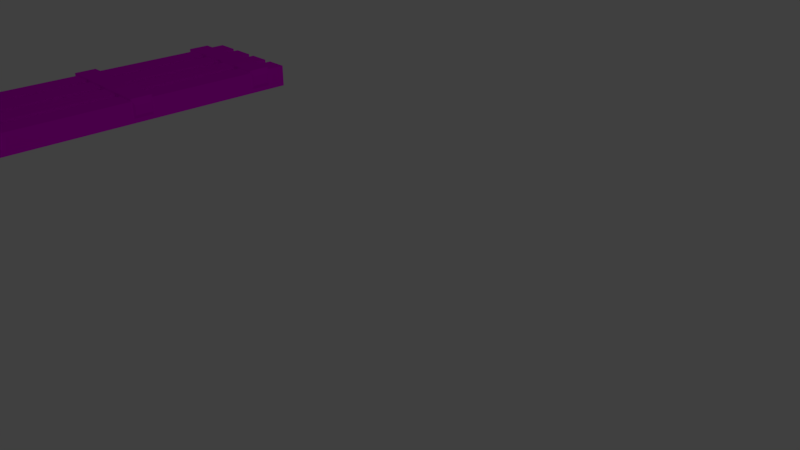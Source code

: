 # Source: crate.blend  (saved by Blender 2.78.0; exported with 4.5.12 LTS)
import bpy
from mathutils import Matrix  # noqa: F401  (used for matrix-valued properties, if any)

bpy.ops.wm.read_factory_settings(use_empty=True)
scene = bpy.context.scene
scene.name = 'Scene'

# ---- collections
col_collection_1 = bpy.data.collections.new('Collection 1'); scene.collection.children.link(col_collection_1)

# ---- images (referenced by path relative to the original .blend; pixels are not part of the script)
import os
ASSET_DIR = os.environ.get("B2B_ASSET_DIR", "")  # directory of the original .blend (textures are referenced by path, not embedded)
HERE = os.path.dirname(os.path.abspath(__file__))  # packed textures are extracted next to this script under _unpacked/

def load_image(name, relpath, width, height, colorspace="sRGB"):
    """Load a texture the original file referenced (path relative to the .blend, or extracted next to this script)."""
    p = next((c for c in (os.path.join(HERE, relpath), os.path.join(ASSET_DIR, relpath)) if relpath and os.path.exists(c)), "")
    if p:
        img = bpy.data.images.load(p, check_existing=True)
        img.name = name
    else:  # same state as the original file: an image datablock whose file is absent (Cycles renders it pink)
        img = bpy.data.images.new(name, width, height)
        img.source = "FILE"
        img.filepath = "//" + (relpath or name)
    img.colorspace_settings.name = colorspace
    return img
img_e27410274695df51c297e1acb236c31f_png = load_image('e27410274695df51c297e1acb236c31f.png', 'e27410274695df51c297e1acb236c31f.png', 1024, 1024, 'sRGB')

# ---- materials (node trees are filled in below, after node groups)
mat_material_001 = bpy.data.materials.new('Material.001')
mat_material_001.alpha_threshold = 0.0
mat_material_001.roughness = 0.5

# ---- material node trees
mat_material_001.use_nodes = True; mat_material_001.node_tree.nodes.clear()
_N = mat_material_001.node_tree.nodes; _L = mat_material_001.node_tree.links
n0 = _N.new('ShaderNodeOutputMaterial'); n0.name = 'Material Output'; n0.location = (300, 300)
n1 = _N.new('ShaderNodeTexImage'); n1.name = 'Image Texture'; n1.location = (-156, 294)
n1.width = 140
n1.image = img_e27410274695df51c297e1acb236c31f_png
n2 = _N.new('ShaderNodeBsdfDiffuse'); n2.name = 'Diffuse BSDF'; n2.location = (20, 300)
_L.new(n2.outputs[0], n0.inputs[0])
_L.new(n1.outputs[0], n2.inputs[0])
n0.is_active_output = True

# ---- world
world_world = bpy.data.worlds.new('World'); scene.world = world_world
world_world.color = (0.05088, 0.05088, 0.05088)
world_world.use_sun_shadow = False
world_world.sun_shadow_jitter_overblur = 0.0
world_world.cycles.sampling_method = 'MANUAL'

# ---- cameras
cam_camera = bpy.data.cameras.new('Camera')
cam_camera.clip_end = 100.0
cam_camera.lens = 35.0
cam_camera.sensor_width = 32.0
cam_camera.sensor_height = 18.0
cam_camera.ortho_scale = 7.314
cam_camera.dof.focus_distance = 0.0

# ---- lights
light_lamp = bpy.data.lights.new('Lamp', 'POINT')
light_lamp.transmission_factor = 0.0
light_lamp.cutoff_distance = 30.0
light_lamp.energy = 100.0
light_lamp.shadow_buffer_clip_start = 1.001
light_lamp.shadow_soft_size = 0.1
light_lamp.shadow_maximum_resolution = 0.006
light_lamp.use_absolute_resolution = True

# ---- meshes
me_cube_002 = bpy.data.meshes.new('Cube.002')
me_cube_002.from_pydata([(-6.708, -0.6618, -0.7899), (3.974, -0.6781, -0.2467), (3.974, -0.7739, -0.2467), (-6.708, -0.7875, -0.7899), (-6.708, -0.6618, 1.21), (3.974, -0.6781, 0.6669), (3.974, -0.7739, 0.6669), (-6.708, -0.7875, 1.21), (3.676, -0.6618, -0.7899), (3.676, -0.7875, -0.7899), (3.676, -0.6618, 1.21), (3.676, -0.7875, 1.21), (-6.708, 0.1455, -0.7899), (3.974, 0.1293, -0.2467), (3.974, 0.03344, -0.2467), (-6.708, 0.01993, -0.7899), (-6.708, 0.1455, 1.21), (3.974, 0.1293, 0.6669), (3.974, 0.03344, 0.6669), (-6.708, 0.01993, 1.21), (3.676, 0.1455, -0.7899), (3.676, 0.01993, -0.7899), (3.676, 0.1455, 1.21), (3.676, 0.01993, 1.21), (-6.708, 0.8982, -0.7899), (3.974, 0.882, -0.2467), (3.974, 0.7861, -0.2467), (-6.708, 0.7726, -0.7899), (-6.708, 0.8982, 1.21), (3.974, 0.882, 0.6669), (3.974, 0.7861, 0.6669), (-6.708, 0.7726, 1.21), (3.676, 0.8982, -0.7899), (3.676, 0.7726, -0.7899), (3.676, 0.8982, 1.21), (3.676, 0.7726, 1.21), (3.782, 1.0, -1.0), (3.523, -1.0, -0.4568), (1.998, -1.0, -0.4568), (1.782, 1.0, -1.0), (3.782, 1.0, 1.0), (3.523, -1.0, 0.4568), (1.998, -1.0, 0.4568), (1.782, 1.0, 1.0), (3.782, -0.9442, -1.0), (1.782, -0.9442, -1.0), (3.782, -0.9443, 1.0), (1.782, -0.9442, 1.0), (1.0, 1.0, -1.0), (0.7409, -1.0, -0.4568), (-0.7849, -1.0, -0.4568), (-1.0, 1.0, -1.0), (1.0, 1.0, 1.0), (0.7409, -1.0, 0.4568), (-0.7849, -1.0, 0.4568), (-1.0, 1.0, 1.0), (1.0, -0.9442, -1.0), (-1.0, -0.9442, -1.0), (1.0, -0.9443, 1.0), (-1.0, -0.9442, 1.0), (-1.734, 1.0, -1.0), (-1.993, -1.0, -0.4568), (-3.519, -1.0, -0.4568), (-3.734, 1.0, -1.0), (-1.734, 1.0, 1.0), (-1.993, -1.0, 0.4568), (-3.519, -1.0, 0.4568), (-3.734, 1.0, 1.0), (-1.734, -0.9442, -1.0), (-3.734, -0.9442, -1.0), (-1.734, -0.9443, 1.0), (-3.734, -0.9442, 1.0), (-4.439, 1.0, -1.0), (-4.698, -1.0, -0.4568), (-6.223, -1.0, -0.4568), (-6.439, 1.0, -1.0), (-4.439, 1.0, 1.0), (-4.698, -1.0, 0.4568), (-6.223, -1.0, 0.4568), (-6.439, 1.0, 1.0), (-4.439, -0.9442, -1.0), (-6.439, -0.9442, -1.0), (-4.439, -0.9443, 1.0), (-6.439, -0.9442, 1.0)], [], [(8, 1, 2, 9), (10, 11, 6, 5), (8, 10, 5, 1), (1, 5, 6, 2), (9, 11, 7, 3), (4, 0, 3, 7), (2, 6, 11, 9), (0, 4, 10, 8), (4, 7, 11, 10), (0, 8, 9, 3), (20, 13, 14, 21), (22, 23, 18, 17), (20, 22, 17, 13), (13, 17, 18, 14), (21, 23, 19, 15), (16, 12, 15, 19), (14, 18, 23, 21), (12, 16, 22, 20), (16, 19, 23, 22), (12, 20, 21, 15), (32, 25, 26, 33), (34, 35, 30, 29), (32, 34, 29, 25), (25, 29, 30, 26), (33, 35, 31, 27), (28, 24, 27, 31), (26, 30, 35, 33), (24, 28, 34, 32), (28, 31, 35, 34), (24, 32, 33, 27), (44, 37, 38, 45), (46, 47, 42, 41), (44, 46, 41, 37), (37, 41, 42, 38), (45, 47, 43, 39), (40, 36, 39, 43), (38, 42, 47, 45), (36, 40, 46, 44), (40, 43, 47, 46), (36, 44, 45, 39), (56, 49, 50, 57), (58, 59, 54, 53), (56, 58, 53, 49), (49, 53, 54, 50), (57, 59, 55, 51), (52, 48, 51, 55), (50, 54, 59, 57), (48, 52, 58, 56), (52, 55, 59, 58), (48, 56, 57, 51), (68, 61, 62, 69), (70, 71, 66, 65), (68, 70, 65, 61), (61, 65, 66, 62), (69, 71, 67, 63), (64, 60, 63, 67), (62, 66, 71, 69), (60, 64, 70, 68), (64, 67, 71, 70), (60, 68, 69, 63), (80, 73, 74, 81), (82, 83, 78, 77), (80, 82, 77, 73), (73, 77, 78, 74), (81, 83, 79, 75), (76, 72, 75, 79), (74, 78, 83, 81), (72, 76, 82, 80), (76, 79, 83, 82), (72, 80, 81, 75)])
_uv = me_cube_002.uv_layers.new(name='UVMap')
_uv.uv.foreach_set('vector', [0.8488, 0.1362, 0.8478, 0.1732, 0.842, 0.1732, 0.8412, 0.1362, 0.8488, 0.2724, 0.8412, 0.2724, 0.842, 0.2355, 0.8478, 0.2355, 0.6009, 0.7072, 0.7211, 0.7072, 0.6884, 0.7275, 0.6335, 0.7275, 0.8478, 0.1732, 0.8478, 0.2355, 0.842, 0.2355, 0.842, 0.1732, 0.3605, 0.7073, 0.2404, 0.7073, 0.2404, 9.744e-08, 0.3605, 0.0, 0.8639, 0.1362, 0.8639, 0.0, 0.8714, 1.624e-08, 0.8714, 0.1362, 0.3279, 0.7276, 0.273, 0.7276, 0.2404, 0.7073, 0.3605, 0.7073, 0.6009, 0.0, 0.7211, 1.299e-07, 0.7211, 0.7072, 0.6009, 0.7072, 0.9849, 0.2724, 0.9925, 0.2724, 0.9925, 0.9797, 0.9849, 0.9797, 0.9698, 0.9797, 0.9698, 0.2724, 0.9774, 0.2724, 0.9774, 0.9797, 0.8563, 0.1362, 0.8553, 0.1732, 0.8496, 0.1732, 0.8488, 0.1362, 0.8563, 0.2724, 0.8488, 0.2724, 0.8496, 0.2355, 0.8553, 0.2355, 0.6009, 0.0203, 0.4807, 0.0203, 0.5133, 0.0, 0.5682, 2.273e-07, 0.8553, 0.1732, 0.8553, 0.2355, 0.8496, 0.2355, 0.8496, 0.1732, 0.1202, 0.7073, 4.298e-08, 0.7073, 0.0, 1.624e-07, 0.1202, 0.0, 0.8563, 0.1362, 0.8563, 1.624e-08, 0.8639, 0.0, 0.8639, 0.1362, 0.08754, 0.7276, 0.03264, 0.7276, 4.298e-08, 0.7073, 0.1202, 0.7073, 0.6009, 0.7275, 0.4807, 0.7275, 0.4807, 0.0203, 0.6009, 0.0203, 0.9774, 0.2724, 0.9849, 0.2724, 0.9849, 0.9797, 0.9774, 0.9797, 0.9623, 0.9797, 0.9623, 0.2724, 0.9698, 0.2724, 0.9698, 0.9797, 0.8488, 3.248e-08, 0.8478, 0.037, 0.842, 0.037, 0.8412, 0.0, 0.8488, 0.1362, 0.8412, 0.1362, 0.842, 0.09923, 0.8478, 0.09923, 0.4807, 0.0203, 0.3605, 0.0203, 0.3932, 0.0, 0.4481, 2.273e-07, 0.8478, 0.037, 0.8478, 0.09923, 0.842, 0.09923, 0.842, 0.037, 0.1202, 0.02028, 0.2404, 0.02028, 0.2404, 0.7276, 0.1202, 0.7276, 0.8563, 0.0, 0.8563, 0.1362, 0.8488, 0.1362, 0.8488, 4.06e-08, 0.1528, 0.0, 0.2077, 8.12e-08, 0.2404, 0.02028, 0.1202, 0.02028, 0.4807, 0.7275, 0.3605, 0.7275, 0.3605, 0.0203, 0.4807, 0.0203, 0.9925, 0.2724, 1.0, 0.2724, 1.0, 0.9797, 0.9925, 0.9797, 0.9547, 0.9797, 0.9547, 0.2724, 0.9623, 0.2724, 0.9623, 0.9797, 0.3605, 0.8637, 0.3761, 0.8267, 0.4678, 0.8267, 0.4807, 0.8637, 0.3605, 0.7275, 0.4807, 0.7275, 0.4678, 0.7645, 0.3761, 0.7645, 0.3605, 0.8637, 0.3605, 0.7275, 0.3761, 0.7645, 0.3761, 0.8267, 0.3761, 0.8267, 0.3761, 0.7645, 0.4678, 0.7645, 0.4678, 0.8267, 0.7211, 0.4087, 0.7211, 0.2724, 0.8379, 0.2724, 0.8379, 0.4087, 0.2403, 0.7276, 0.2403, 0.8638, 0.1202, 0.8638, 0.1202, 0.7276, 0.4678, 0.8267, 0.4678, 0.7645, 0.4807, 0.7275, 0.4807, 0.8637, 0.8379, 0.6811, 0.8379, 0.8173, 0.7211, 0.8173, 0.7211, 0.6811, 0.4807, 0.9999, 0.4807, 0.8637, 0.5975, 0.8637, 0.5975, 0.9999, 0.9547, 0.9536, 0.8379, 0.9536, 0.8379, 0.8173, 0.9547, 0.8173, 0.6009, 0.8637, 0.5682, 0.8461, 0.5682, 0.7421, 0.6009, 0.7275, 0.4807, 0.8637, 0.4807, 0.7275, 0.5133, 0.7421, 0.5133, 0.8461, 0.6009, 0.8637, 0.4807, 0.8637, 0.5133, 0.8461, 0.5682, 0.8461, 0.5682, 0.8461, 0.5133, 0.8461, 0.5133, 0.7421, 0.5682, 0.7421, 0.7211, 0.5449, 0.7211, 0.4087, 0.8379, 0.4087, 0.8379, 0.5449, 0.7211, 0.1362, 0.7211, 8.12e-09, 0.8412, 0.0, 0.8412, 0.1362, 0.5682, 0.7421, 0.5133, 0.7421, 0.4807, 0.7275, 0.6009, 0.7275, 0.8379, 0.4087, 0.8379, 0.2724, 0.9547, 0.2724, 0.9547, 0.4087, 0.4774, 0.8637, 0.4774, 0.9999, 0.3605, 0.9999, 0.3605, 0.8637, 0.8379, 0.5449, 0.9547, 0.5449, 0.9547, 0.6811, 0.8379, 0.6811, 0.1202, 0.8638, 0.08754, 0.8461, 0.08754, 0.7422, 0.1202, 0.7276, 7.163e-09, 0.8638, 0.0, 0.7276, 0.03264, 0.7422, 0.03264, 0.8461, 0.1202, 0.8638, 7.163e-09, 0.8638, 0.03264, 0.8461, 0.08754, 0.8461, 0.08754, 0.8461, 0.03264, 0.8461, 0.03264, 0.7422, 0.08754, 0.7422, 0.3538, 0.8638, 0.3538, 1.0, 0.237, 1.0, 0.237, 0.8638, 0.2403, 0.8638, 0.2403, 0.7276, 0.3605, 0.7276, 0.3605, 0.8638, 0.08754, 0.7422, 0.03264, 0.7422, 0.0, 0.7276, 0.1202, 0.7276, 0.1202, 1.0, 0.1202, 0.8638, 0.237, 0.8638, 0.237, 1.0, 0.7211, 0.8637, 0.7211, 0.9999, 0.6042, 0.9999, 0.6042, 0.8637, 0.7211, 0.8173, 0.8379, 0.8173, 0.8379, 0.9536, 0.7211, 0.9536, 0.6009, 0.8637, 0.6164, 0.8267, 0.7081, 0.8267, 0.7211, 0.8637, 0.6009, 0.7275, 0.7211, 0.7275, 0.7081, 0.7645, 0.6164, 0.7645, 0.6009, 0.8637, 0.6009, 0.7275, 0.6164, 0.7645, 0.6164, 0.8267, 0.6164, 0.8267, 0.6164, 0.7645, 0.7081, 0.7645, 0.7081, 0.8267, 0.7211, 0.6811, 0.7211, 0.5449, 0.8379, 0.5449, 0.8379, 0.6811, 0.8412, 0.1362, 0.8412, 0.2724, 0.7211, 0.2724, 0.7211, 0.1362, 0.7081, 0.8267, 0.7081, 0.7645, 0.7211, 0.7275, 0.7211, 0.8637, 0.9547, 0.4087, 0.9547, 0.5449, 0.8379, 0.5449, 0.8379, 0.4087, 0.1168, 0.8638, 0.1168, 1.0, 2.149e-08, 1.0, 0.0, 0.8638, 0.9547, 0.8173, 0.8379, 0.8173, 0.8379, 0.6811, 0.9547, 0.6811])
me_cube_002.materials.append(mat_material_001)
me_cube_002.use_remesh_preserve_volume = False
me_cube_002.use_remesh_preserve_attributes = False
me_cube_002.use_mirror_vertex_groups = False
me_cube_002.update()

# ---- objects
ob_cube_002 = bpy.data.objects.new('Cube.002', me_cube_002)
ob_lamp = bpy.data.objects.new('Lamp', light_lamp)
ob_camera = bpy.data.objects.new('Camera', cam_camera)

# ---- transforms, parenting, visibility, modifiers, constraints
ob_cube_002.location = (0.878, 0.3848, 0.0)
ob_cube_002.scale = (0.2199, 3.501, 0.2112)
ob_cube_002.lock_rotations_4d = False
ob_cube_002.empty_display_type = 'ARROWS'
ob_cube_002.lineart.crease_threshold = 0.0
ob_lamp.location = (12.89, 1.005, 5.904)
ob_lamp.rotation_euler = (0.6503, 0.05522, 1.866)
ob_lamp.lock_rotations_4d = False
ob_lamp.empty_display_type = 'ARROWS'
ob_lamp.color = (0.0, 0.0, 0.0, 0.0)
ob_lamp.lineart.crease_threshold = 0.0
ob_camera.location = (16.29, -6.508, 5.344)
ob_camera.rotation_euler = (1.109, 0.0, 0.8149)
ob_camera.lock_rotations_4d = False
ob_camera.empty_display_type = 'ARROWS'
ob_camera.color = (0.0, 0.0, 0.0, 0.0)
ob_camera.display_type = 'WIRE'
ob_camera.lineart.crease_threshold = 0.0

# ---- collection membership
col_collection_1.objects.link(ob_cube_002)
col_collection_1.objects.link(ob_lamp)
col_collection_1.objects.link(ob_camera)

# ---- scene / render settings (as saved in the file)
scene.camera = ob_camera
scene.frame_start = 1; scene.frame_end = 250; scene.frame_set(1)
scene.render.engine = 'CYCLES'
scene.render.resolution_percentage = 50
scene.render.dither_intensity = 0.0
scene.cycles.use_denoising = False
scene.cycles.samples = 128
scene.cycles.sampling_pattern = 'TABULATED_SOBOL'
scene.cycles.light_sampling_threshold = 0.0
scene.cycles.use_adaptive_sampling = False
scene.cycles.use_light_tree = False
scene.cycles.blur_glossy = 0.0
scene.cycles.sample_clamp_indirect = 0.0
scene.view_settings.view_transform = 'Standard'
bpy.context.view_layer.update()
